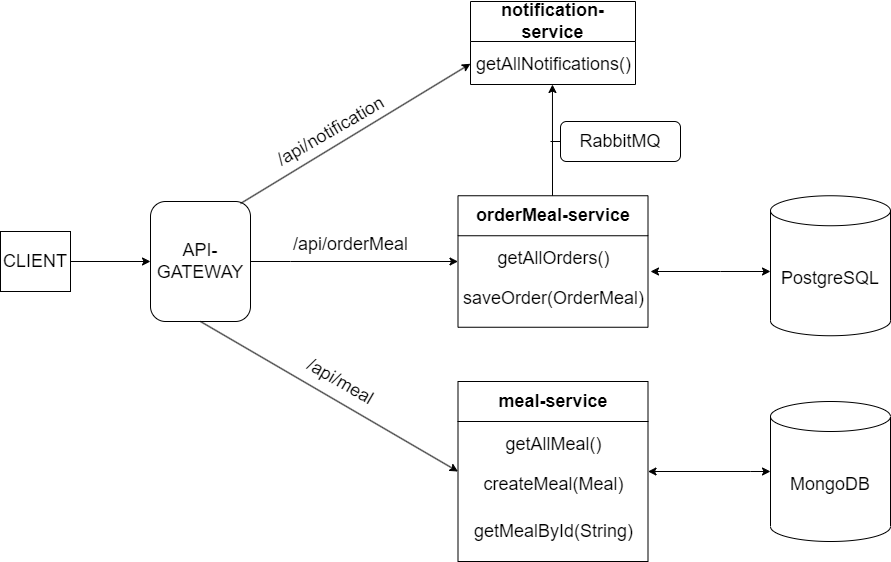

The diagram above was exported from draw.io. Its source (the exported page's mxGraphModel, read from the mxfile embedded in the PNG):
<mxGraphModel dx="1434" dy="788" grid="1" gridSize="10" guides="1" tooltips="1" connect="1" arrows="1" fold="1" page="1" pageScale="1" pageWidth="1100" pageHeight="850" background="none" math="0" shadow="0">
  <root>
    <mxCell id="0" />
    <mxCell id="1" parent="0" />
    <mxCell id="IZ3twTO1v8M1AVA-Sira-1" value="&lt;font style=&quot;font-size: 18px;&quot;&gt;API-GATEWAY&lt;/font&gt;" style="rounded=1;whiteSpace=wrap;html=1;" vertex="1" parent="1">
      <mxGeometry x="200" y="270" width="100" height="120" as="geometry" />
    </mxCell>
    <mxCell id="IZ3twTO1v8M1AVA-Sira-2" value="&lt;font style=&quot;font-size: 18px;&quot;&gt;CLIENT&lt;/font&gt;" style="rounded=0;whiteSpace=wrap;html=1;" vertex="1" parent="1">
      <mxGeometry x="50" y="300" width="70" height="60" as="geometry" />
    </mxCell>
    <mxCell id="IZ3twTO1v8M1AVA-Sira-4" value="" style="endArrow=classic;html=1;rounded=0;entryX=0;entryY=0.5;entryDx=0;entryDy=0;exitX=1;exitY=0.5;exitDx=0;exitDy=0;" edge="1" parent="1" source="IZ3twTO1v8M1AVA-Sira-2" target="IZ3twTO1v8M1AVA-Sira-1">
      <mxGeometry width="50" height="50" relative="1" as="geometry">
        <mxPoint x="130" y="330" as="sourcePoint" />
        <mxPoint x="190" y="330" as="targetPoint" />
      </mxGeometry>
    </mxCell>
    <mxCell id="IZ3twTO1v8M1AVA-Sira-6" value="&lt;font style=&quot;font-size: 18px;&quot;&gt;notification-service&lt;/font&gt;" style="swimlane;whiteSpace=wrap;html=1;startSize=40;" vertex="1" parent="1">
      <mxGeometry x="520" y="70" width="165" height="83" as="geometry">
        <mxRectangle x="490" y="70" width="150" height="100" as="alternateBounds" />
      </mxGeometry>
    </mxCell>
    <mxCell id="IZ3twTO1v8M1AVA-Sira-21" value="&lt;font style=&quot;font-size: 18px;&quot;&gt;getAllNotifications()&lt;/font&gt;" style="text;html=1;align=center;verticalAlign=middle;resizable=0;points=[];autosize=1;strokeColor=none;fillColor=none;" vertex="1" parent="IZ3twTO1v8M1AVA-Sira-6">
      <mxGeometry x="-7.5" y="43" width="180" height="40" as="geometry" />
    </mxCell>
    <mxCell id="IZ3twTO1v8M1AVA-Sira-7" value="" style="endArrow=classic;html=1;rounded=0;exitX=0.9;exitY=0.017;exitDx=0;exitDy=0;exitPerimeter=0;entryX=0;entryY=0.75;entryDx=0;entryDy=0;" edge="1" parent="1" source="IZ3twTO1v8M1AVA-Sira-1" target="IZ3twTO1v8M1AVA-Sira-6">
      <mxGeometry width="50" height="50" relative="1" as="geometry">
        <mxPoint x="290" y="260" as="sourcePoint" />
        <mxPoint x="470" y="140" as="targetPoint" />
        <Array as="points" />
      </mxGeometry>
    </mxCell>
    <mxCell id="IZ3twTO1v8M1AVA-Sira-19" value="&lt;font style=&quot;font-size: 18px;&quot;&gt;/api/notification&lt;/font&gt;" style="text;html=1;align=center;verticalAlign=middle;resizable=0;points=[];autosize=1;strokeColor=none;fillColor=none;rotation=-30;" vertex="1" parent="1">
      <mxGeometry x="310" y="180" width="140" height="40" as="geometry" />
    </mxCell>
    <mxCell id="IZ3twTO1v8M1AVA-Sira-23" value="&lt;font style=&quot;font-size: 18px;&quot;&gt;orderMeal-service&lt;/font&gt;" style="swimlane;whiteSpace=wrap;html=1;startSize=40;" vertex="1" parent="1">
      <mxGeometry x="507.5" y="264.25" width="190" height="131.5" as="geometry">
        <mxRectangle x="490" y="70" width="150" height="100" as="alternateBounds" />
      </mxGeometry>
    </mxCell>
    <mxCell id="IZ3twTO1v8M1AVA-Sira-26" value="&lt;font style=&quot;font-size: 18px;&quot;&gt;getAllOrders()&lt;/font&gt;" style="text;html=1;align=center;verticalAlign=middle;resizable=0;points=[];autosize=1;strokeColor=none;fillColor=none;" vertex="1" parent="IZ3twTO1v8M1AVA-Sira-23">
      <mxGeometry x="25" y="43" width="140" height="40" as="geometry" />
    </mxCell>
    <mxCell id="IZ3twTO1v8M1AVA-Sira-27" value="&lt;font style=&quot;font-size: 18px;&quot;&gt;saveOrder(OrderMeal)&lt;/font&gt;" style="text;html=1;align=center;verticalAlign=middle;resizable=0;points=[];autosize=1;strokeColor=none;fillColor=none;" vertex="1" parent="IZ3twTO1v8M1AVA-Sira-23">
      <mxGeometry x="-5" y="83" width="200" height="40" as="geometry" />
    </mxCell>
    <mxCell id="IZ3twTO1v8M1AVA-Sira-25" value="" style="endArrow=classic;html=1;rounded=0;exitX=1;exitY=0.5;exitDx=0;exitDy=0;entryX=0;entryY=0.5;entryDx=0;entryDy=0;" edge="1" parent="1" source="IZ3twTO1v8M1AVA-Sira-1" target="IZ3twTO1v8M1AVA-Sira-23">
      <mxGeometry width="50" height="50" relative="1" as="geometry">
        <mxPoint x="520" y="400" as="sourcePoint" />
        <mxPoint x="500" y="330" as="targetPoint" />
        <Array as="points">
          <mxPoint x="340" y="330" />
        </Array>
      </mxGeometry>
    </mxCell>
    <mxCell id="IZ3twTO1v8M1AVA-Sira-28" value="&lt;font style=&quot;font-size: 18px;&quot;&gt;/api/orderMeal&lt;/font&gt;" style="text;html=1;align=center;verticalAlign=middle;resizable=0;points=[];autosize=1;strokeColor=none;fillColor=none;" vertex="1" parent="1">
      <mxGeometry x="330" y="293" width="140" height="40" as="geometry" />
    </mxCell>
    <mxCell id="IZ3twTO1v8M1AVA-Sira-31" value="&lt;font style=&quot;font-size: 18px;&quot;&gt;meal-service&lt;/font&gt;" style="swimlane;whiteSpace=wrap;html=1;startSize=40;" vertex="1" parent="1">
      <mxGeometry x="507.5" y="450" width="190" height="180" as="geometry">
        <mxRectangle x="490" y="70" width="150" height="100" as="alternateBounds" />
      </mxGeometry>
    </mxCell>
    <mxCell id="IZ3twTO1v8M1AVA-Sira-32" value="&lt;font style=&quot;font-size: 18px;&quot;&gt;getAllMeal()&lt;/font&gt;" style="text;html=1;align=center;verticalAlign=middle;resizable=0;points=[];autosize=1;strokeColor=none;fillColor=none;" vertex="1" parent="IZ3twTO1v8M1AVA-Sira-31">
      <mxGeometry x="35" y="43" width="120" height="40" as="geometry" />
    </mxCell>
    <mxCell id="IZ3twTO1v8M1AVA-Sira-33" value="&lt;font style=&quot;font-size: 18px;&quot;&gt;createMeal(Meal)&lt;/font&gt;" style="text;html=1;align=center;verticalAlign=middle;resizable=0;points=[];autosize=1;strokeColor=none;fillColor=none;" vertex="1" parent="IZ3twTO1v8M1AVA-Sira-31">
      <mxGeometry x="15" y="83" width="160" height="40" as="geometry" />
    </mxCell>
    <mxCell id="IZ3twTO1v8M1AVA-Sira-35" value="&lt;font style=&quot;font-size: 18px;&quot;&gt;getMealById(String)&lt;/font&gt;" style="text;html=1;align=center;verticalAlign=middle;resizable=0;points=[];autosize=1;strokeColor=none;fillColor=none;" vertex="1" parent="IZ3twTO1v8M1AVA-Sira-31">
      <mxGeometry x="5" y="130" width="180" height="40" as="geometry" />
    </mxCell>
    <mxCell id="IZ3twTO1v8M1AVA-Sira-34" value="" style="endArrow=classic;html=1;rounded=0;entryX=0;entryY=0.5;entryDx=0;entryDy=0;exitX=0.5;exitY=1;exitDx=0;exitDy=0;" edge="1" parent="1" source="IZ3twTO1v8M1AVA-Sira-1" target="IZ3twTO1v8M1AVA-Sira-31">
      <mxGeometry width="50" height="50" relative="1" as="geometry">
        <mxPoint x="250" y="470" as="sourcePoint" />
        <mxPoint x="300" y="420" as="targetPoint" />
      </mxGeometry>
    </mxCell>
    <mxCell id="IZ3twTO1v8M1AVA-Sira-36" value="&lt;font style=&quot;font-size: 18px;&quot;&gt;/api/meal&lt;/font&gt;" style="text;html=1;align=center;verticalAlign=middle;resizable=0;points=[];autosize=1;strokeColor=none;fillColor=none;rotation=30;" vertex="1" parent="1">
      <mxGeometry x="340" y="430" width="100" height="40" as="geometry" />
    </mxCell>
    <mxCell id="IZ3twTO1v8M1AVA-Sira-37" value="" style="endArrow=classic;startArrow=classic;html=1;rounded=0;entryX=0;entryY=0.5;entryDx=0;entryDy=0;entryPerimeter=0;exitX=1;exitY=0.5;exitDx=0;exitDy=0;" edge="1" parent="1" source="IZ3twTO1v8M1AVA-Sira-31" target="IZ3twTO1v8M1AVA-Sira-38">
      <mxGeometry width="50" height="50" relative="1" as="geometry">
        <mxPoint x="700" y="554" as="sourcePoint" />
        <mxPoint x="820" y="555" as="targetPoint" />
        <Array as="points">
          <mxPoint x="800" y="540" />
        </Array>
      </mxGeometry>
    </mxCell>
    <mxCell id="IZ3twTO1v8M1AVA-Sira-38" value="&lt;font style=&quot;font-size: 18px;&quot;&gt;MongoDB&lt;/font&gt;" style="shape=cylinder3;whiteSpace=wrap;html=1;boundedLbl=1;backgroundOutline=1;size=15;" vertex="1" parent="1">
      <mxGeometry x="820" y="470" width="120" height="140" as="geometry" />
    </mxCell>
    <mxCell id="IZ3twTO1v8M1AVA-Sira-40" value="&lt;font style=&quot;font-size: 18px;&quot;&gt;PostgreSQL&lt;/font&gt;" style="shape=cylinder3;whiteSpace=wrap;html=1;boundedLbl=1;backgroundOutline=1;size=15;" vertex="1" parent="1">
      <mxGeometry x="820" y="264.25" width="120" height="140" as="geometry" />
    </mxCell>
    <mxCell id="IZ3twTO1v8M1AVA-Sira-44" value="" style="endArrow=classic;startArrow=classic;html=1;rounded=0;" edge="1" parent="1">
      <mxGeometry width="50" height="50" relative="1" as="geometry">
        <mxPoint x="700" y="340" as="sourcePoint" />
        <mxPoint x="820" y="340" as="targetPoint" />
        <Array as="points">
          <mxPoint x="770" y="340" />
        </Array>
      </mxGeometry>
    </mxCell>
    <mxCell id="IZ3twTO1v8M1AVA-Sira-46" value="" style="endArrow=classic;html=1;rounded=0;entryX=0.497;entryY=1;entryDx=0;entryDy=0;entryPerimeter=0;" edge="1" parent="1" target="IZ3twTO1v8M1AVA-Sira-21">
      <mxGeometry width="50" height="50" relative="1" as="geometry">
        <mxPoint x="602" y="264.25" as="sourcePoint" />
        <mxPoint x="602" y="157.25" as="targetPoint" />
        <Array as="points" />
      </mxGeometry>
    </mxCell>
    <mxCell id="IZ3twTO1v8M1AVA-Sira-48" value="&lt;font style=&quot;font-size: 18px;&quot;&gt;RabbitMQ&lt;/font&gt;" style="rounded=1;whiteSpace=wrap;html=1;" vertex="1" parent="1">
      <mxGeometry x="610" y="190" width="120" height="40" as="geometry" />
    </mxCell>
    <mxCell id="IZ3twTO1v8M1AVA-Sira-49" value="" style="endArrow=none;html=1;rounded=0;entryX=0;entryY=0.5;entryDx=0;entryDy=0;" edge="1" parent="1" target="IZ3twTO1v8M1AVA-Sira-48">
      <mxGeometry width="50" height="50" relative="1" as="geometry">
        <mxPoint x="600" y="210" as="sourcePoint" />
        <mxPoint x="570" y="340" as="targetPoint" />
        <Array as="points" />
      </mxGeometry>
    </mxCell>
  </root>
</mxGraphModel>